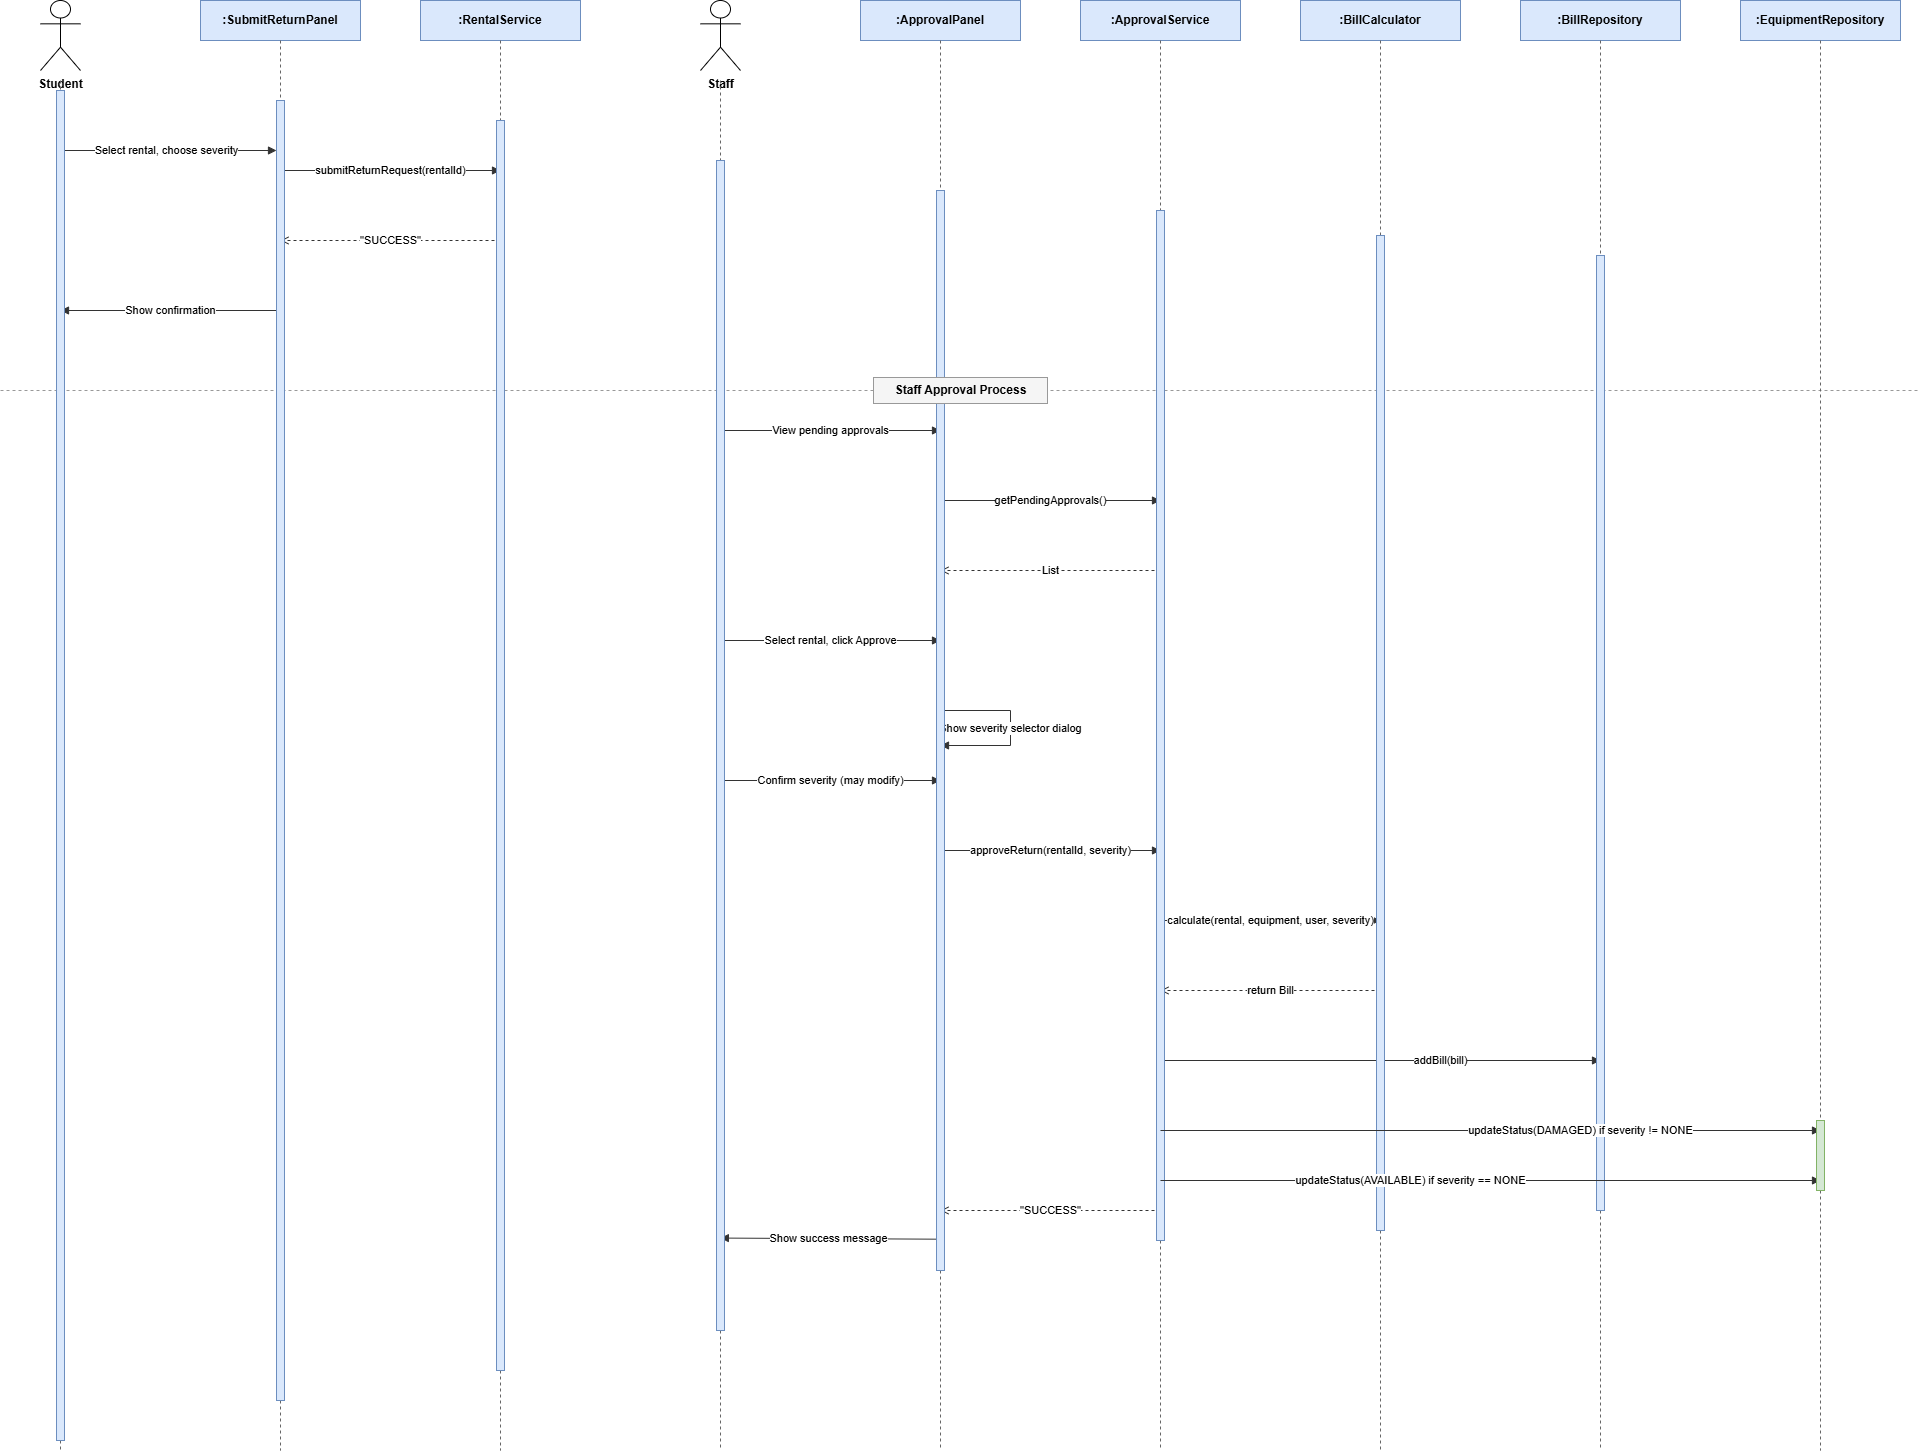

The diagram above was exported from draw.io. Its source (the exported page's mxGraphModel, read from the mxfile embedded in the PNG):
<mxGraphModel dx="2575" dy="1465" grid="1" gridSize="10" guides="1" tooltips="1" connect="1" arrows="1" fold="1" page="1" pageScale="1" pageWidth="2100" pageHeight="1530" math="0" shadow="0">
  <root>
    <mxCell id="0" />
    <mxCell id="1" parent="0" />
    <mxCell id="hdr_Student" parent="1" style="shape=umlActor;verticalLabelPosition=bottom;verticalAlign=top;html=1;outlineConnect=0;fontSize=12;fontStyle=1;" value="Student" vertex="1">
      <mxGeometry height="70" width="40" x="80" y="40" as="geometry" />
    </mxCell>
    <mxCell id="hdr_ReturnUI" parent="1" style="rounded=0;whiteSpace=wrap;html=1;fillColor=#dae8fc;strokeColor=#6c8ebf;fontSize=12;fontStyle=1;" value=":SubmitReturnPanel" vertex="1">
      <mxGeometry height="40" width="160" x="240" y="40" as="geometry" />
    </mxCell>
    <mxCell id="hdr_RentalSvc" parent="1" style="rounded=0;whiteSpace=wrap;html=1;fillColor=#dae8fc;strokeColor=#6c8ebf;fontSize=12;fontStyle=1;" value=":RentalService" vertex="1">
      <mxGeometry height="40" width="160" x="460" y="40" as="geometry" />
    </mxCell>
    <mxCell id="hdr_Staff" parent="1" style="shape=umlActor;verticalLabelPosition=bottom;verticalAlign=top;html=1;outlineConnect=0;fontSize=12;fontStyle=1;" value="Staff" vertex="1">
      <mxGeometry height="70" width="40" x="740" y="40" as="geometry" />
    </mxCell>
    <mxCell id="hdr_ApprovalUI" parent="1" style="rounded=0;whiteSpace=wrap;html=1;fillColor=#dae8fc;strokeColor=#6c8ebf;fontSize=12;fontStyle=1;" value=":ApprovalPanel" vertex="1">
      <mxGeometry height="40" width="160" x="900" y="40" as="geometry" />
    </mxCell>
    <mxCell id="hdr_ApprovalSvc" parent="1" style="rounded=0;whiteSpace=wrap;html=1;fillColor=#dae8fc;strokeColor=#6c8ebf;fontSize=12;fontStyle=1;" value=":ApprovalService" vertex="1">
      <mxGeometry height="40" width="160" x="1120" y="40" as="geometry" />
    </mxCell>
    <mxCell id="hdr_BillCalc" parent="1" style="rounded=0;whiteSpace=wrap;html=1;fillColor=#dae8fc;strokeColor=#6c8ebf;fontSize=12;fontStyle=1;" value=":BillCalculator" vertex="1">
      <mxGeometry height="40" width="160" x="1340" y="40" as="geometry" />
    </mxCell>
    <mxCell id="hdr_BillRepo" parent="1" style="rounded=0;whiteSpace=wrap;html=1;fillColor=#dae8fc;strokeColor=#6c8ebf;fontSize=12;fontStyle=1;" value=":BillRepository" vertex="1">
      <mxGeometry height="40" width="160" x="1560" y="40" as="geometry" />
    </mxCell>
    <mxCell id="hdr_EquipRepo" parent="1" style="rounded=0;whiteSpace=wrap;html=1;fillColor=#dae8fc;strokeColor=#6c8ebf;fontSize=12;fontStyle=1;" value=":EquipmentRepository" vertex="1">
      <mxGeometry height="40" width="160" x="1780" y="40" as="geometry" />
    </mxCell>
    <mxCell id="c1" edge="1" parent="1" style="endArrow=block;endFill=1;dashed=0;html=1;strokeColor=#333333;fontSize=11;labelBackgroundColor=#ffffff;" value="Select rental, choose severity">
      <mxGeometry relative="1" as="geometry">
        <mxPoint x="96" y="190" as="sourcePoint" />
        <mxPoint x="316" y="190" as="targetPoint" />
      </mxGeometry>
    </mxCell>
    <mxCell id="c2" edge="1" parent="1" style="endArrow=block;endFill=1;dashed=0;html=1;strokeColor=#333333;fontSize=11;labelBackgroundColor=#ffffff;" value="submitReturnRequest(rentalId)">
      <mxGeometry relative="1" as="geometry">
        <mxPoint x="320" y="210" as="sourcePoint" />
        <mxPoint x="540" y="210" as="targetPoint" />
      </mxGeometry>
    </mxCell>
    <mxCell id="c3" edge="1" parent="1" style="endArrow=open;endFill=0;dashed=1;html=1;strokeColor=#333333;fontSize=11;labelBackgroundColor=#ffffff;" value="&quot;SUCCESS&quot;">
      <mxGeometry relative="1" as="geometry">
        <mxPoint x="540" y="280" as="sourcePoint" />
        <mxPoint x="320" y="280" as="targetPoint" />
      </mxGeometry>
    </mxCell>
    <mxCell id="c4" edge="1" parent="1" style="endArrow=block;endFill=1;dashed=0;html=1;strokeColor=#333333;fontSize=11;labelBackgroundColor=#ffffff;" value="Show confirmation">
      <mxGeometry relative="1" as="geometry">
        <mxPoint x="320" y="350" as="sourcePoint" />
        <mxPoint x="100" y="350" as="targetPoint" />
      </mxGeometry>
    </mxCell>
    <mxCell id="c5" edge="1" parent="1" style="endArrow=none;dashed=1;html=1;strokeColor=#999999;">
      <mxGeometry relative="1" as="geometry">
        <mxPoint x="40" y="430" as="sourcePoint" />
        <mxPoint x="1960" y="430" as="targetPoint" />
      </mxGeometry>
    </mxCell>
    <mxCell id="c7" edge="1" parent="1" style="endArrow=block;endFill=1;dashed=0;html=1;strokeColor=#333333;fontSize=11;labelBackgroundColor=#ffffff;" value="View pending approvals">
      <mxGeometry relative="1" as="geometry">
        <mxPoint x="760" y="470" as="sourcePoint" />
        <mxPoint x="980" y="470" as="targetPoint" />
      </mxGeometry>
    </mxCell>
    <mxCell id="c8" edge="1" parent="1" style="endArrow=block;endFill=1;dashed=0;html=1;strokeColor=#333333;fontSize=11;labelBackgroundColor=#ffffff;" value="getPendingApprovals()">
      <mxGeometry relative="1" as="geometry">
        <mxPoint x="980" y="540" as="sourcePoint" />
        <mxPoint x="1200" y="540" as="targetPoint" />
      </mxGeometry>
    </mxCell>
    <mxCell id="c9" edge="1" parent="1" style="endArrow=open;endFill=0;dashed=1;html=1;strokeColor=#333333;fontSize=11;labelBackgroundColor=#ffffff;" value="List&lt;Rental&gt;">
      <mxGeometry relative="1" as="geometry">
        <mxPoint x="1200" y="610" as="sourcePoint" />
        <mxPoint x="980" y="610" as="targetPoint" />
      </mxGeometry>
    </mxCell>
    <mxCell id="c10" edge="1" parent="1" style="endArrow=block;endFill=1;dashed=0;html=1;strokeColor=#333333;fontSize=11;labelBackgroundColor=#ffffff;" value="Select rental, click Approve">
      <mxGeometry relative="1" as="geometry">
        <mxPoint x="760" y="680" as="sourcePoint" />
        <mxPoint x="980" y="680" as="targetPoint" />
      </mxGeometry>
    </mxCell>
    <mxCell id="c11" edge="1" parent="1" style="endArrow=block;endFill=1;dashed=0;html=1;strokeColor=#333333;fontSize=11;rounded=0;labelBackgroundColor=#ffffff;exitX=1;exitY=0;entryX=1;entryY=1;" value="Show severity selector dialog">
      <mxGeometry relative="1" as="geometry">
        <Array as="points">
          <mxPoint x="1050" y="750" />
          <mxPoint x="1050" y="785" />
        </Array>
        <mxPoint x="980" y="750" as="sourcePoint" />
        <mxPoint x="980" y="785" as="targetPoint" />
      </mxGeometry>
    </mxCell>
    <mxCell id="c12" edge="1" parent="1" style="endArrow=block;endFill=1;dashed=0;html=1;strokeColor=#333333;fontSize=11;labelBackgroundColor=#ffffff;" value="Confirm severity (may modify)">
      <mxGeometry relative="1" as="geometry">
        <mxPoint x="760" y="820" as="sourcePoint" />
        <mxPoint x="980" y="820" as="targetPoint" />
      </mxGeometry>
    </mxCell>
    <mxCell id="c13" edge="1" parent="1" style="endArrow=block;endFill=1;dashed=0;html=1;strokeColor=#333333;fontSize=11;labelBackgroundColor=#ffffff;" value="approveReturn(rentalId, severity)">
      <mxGeometry relative="1" as="geometry">
        <mxPoint x="980" y="890" as="sourcePoint" />
        <mxPoint x="1200" y="890" as="targetPoint" />
      </mxGeometry>
    </mxCell>
    <mxCell id="c14" edge="1" parent="1" style="endArrow=block;endFill=1;dashed=0;html=1;strokeColor=#333333;fontSize=11;labelBackgroundColor=#ffffff;" value="calculate(rental, equipment, user, severity)">
      <mxGeometry relative="1" as="geometry">
        <mxPoint x="1200" y="960" as="sourcePoint" />
        <mxPoint x="1420" y="960" as="targetPoint" />
      </mxGeometry>
    </mxCell>
    <mxCell id="c15" edge="1" parent="1" style="endArrow=open;endFill=0;dashed=1;html=1;strokeColor=#333333;fontSize=11;labelBackgroundColor=#ffffff;" value="return Bill">
      <mxGeometry relative="1" as="geometry">
        <mxPoint x="1420" y="1030" as="sourcePoint" />
        <mxPoint x="1200" y="1030" as="targetPoint" />
      </mxGeometry>
    </mxCell>
    <mxCell id="c16" edge="1" parent="1" style="endArrow=block;endFill=1;dashed=0;html=1;strokeColor=#333333;fontSize=11;labelBackgroundColor=#ffffff;" value="addBill(bill)">
      <mxGeometry relative="1" x="0.2727" as="geometry">
        <mxPoint as="offset" />
        <mxPoint x="1200" y="1100" as="sourcePoint" />
        <mxPoint x="1640" y="1100" as="targetPoint" />
      </mxGeometry>
    </mxCell>
    <mxCell id="c19" edge="1" parent="1" style="endArrow=open;endFill=0;dashed=1;html=1;strokeColor=#333333;fontSize=11;labelBackgroundColor=#ffffff;" value="&quot;SUCCESS&quot;">
      <mxGeometry relative="1" as="geometry">
        <mxPoint x="1200" y="1250" as="sourcePoint" />
        <mxPoint x="980" y="1250" as="targetPoint" />
      </mxGeometry>
    </mxCell>
    <mxCell id="c20" edge="1" parent="1" source="Gduh7zQgYedq0tQ3Lzo0-10" style="endArrow=block;endFill=1;dashed=0;html=1;strokeColor=#333333;fontSize=11;labelBackgroundColor=#ffffff;entryX=0.482;entryY=0.921;entryDx=0;entryDy=0;entryPerimeter=0;exitX=-0.018;exitY=0.971;exitDx=0;exitDy=0;exitPerimeter=0;" target="Gduh7zQgYedq0tQ3Lzo0-7" value="Show success message">
      <mxGeometry relative="1" as="geometry">
        <mxPoint x="976" y="1270" as="sourcePoint" />
        <mxPoint x="770" y="1270" as="targetPoint" />
      </mxGeometry>
    </mxCell>
    <mxCell id="life_Student" edge="1" parent="1" source="Gduh7zQgYedq0tQ3Lzo0-1" style="endArrow=none;dashed=1;html=1;strokeColor=#666666;strokeWidth=1;">
      <mxGeometry relative="1" as="geometry">
        <mxPoint x="100" y="120" as="sourcePoint" />
        <mxPoint x="100" y="1490" as="targetPoint" />
      </mxGeometry>
    </mxCell>
    <mxCell id="life_ReturnUI" edge="1" parent="1" source="Gduh7zQgYedq0tQ3Lzo0-3" style="endArrow=none;dashed=1;html=1;strokeColor=#666666;strokeWidth=1;">
      <mxGeometry relative="1" as="geometry">
        <mxPoint x="320" y="80" as="sourcePoint" />
        <mxPoint x="320" y="1490" as="targetPoint" />
      </mxGeometry>
    </mxCell>
    <mxCell id="life_RentalSvc" edge="1" parent="1" source="Gduh7zQgYedq0tQ3Lzo0-5" style="endArrow=none;dashed=1;html=1;strokeColor=#666666;strokeWidth=1;">
      <mxGeometry relative="1" as="geometry">
        <mxPoint x="540" y="80" as="sourcePoint" />
        <mxPoint x="540" y="1490" as="targetPoint" />
      </mxGeometry>
    </mxCell>
    <mxCell id="life_Staff" edge="1" parent="1" source="Gduh7zQgYedq0tQ3Lzo0-7" style="endArrow=none;dashed=1;html=1;strokeColor=#666666;strokeWidth=1;">
      <mxGeometry relative="1" as="geometry">
        <mxPoint x="760" y="120" as="sourcePoint" />
        <mxPoint x="760" y="1490" as="targetPoint" />
      </mxGeometry>
    </mxCell>
    <mxCell id="life_ApprovalUI" edge="1" parent="1" source="Gduh7zQgYedq0tQ3Lzo0-10" style="endArrow=none;dashed=1;html=1;strokeColor=#666666;strokeWidth=1;">
      <mxGeometry relative="1" as="geometry">
        <mxPoint x="980" y="80" as="sourcePoint" />
        <mxPoint x="980" y="1490" as="targetPoint" />
      </mxGeometry>
    </mxCell>
    <mxCell id="life_ApprovalSvc" edge="1" parent="1" source="Gduh7zQgYedq0tQ3Lzo0-12" style="endArrow=none;dashed=1;html=1;strokeColor=#666666;strokeWidth=1;">
      <mxGeometry relative="1" as="geometry">
        <mxPoint x="1200" y="80" as="sourcePoint" />
        <mxPoint x="1200" y="1490" as="targetPoint" />
      </mxGeometry>
    </mxCell>
    <mxCell id="life_BillCalc" edge="1" parent="1" source="Gduh7zQgYedq0tQ3Lzo0-14" style="endArrow=none;dashed=1;html=1;strokeColor=#666666;strokeWidth=1;">
      <mxGeometry relative="1" as="geometry">
        <mxPoint x="1420" y="80" as="sourcePoint" />
        <mxPoint x="1420" y="1490" as="targetPoint" />
      </mxGeometry>
    </mxCell>
    <mxCell id="life_BillRepo" edge="1" parent="1" source="Gduh7zQgYedq0tQ3Lzo0-16" style="endArrow=none;dashed=1;html=1;strokeColor=#666666;strokeWidth=1;">
      <mxGeometry relative="1" as="geometry">
        <mxPoint x="1640" y="80" as="sourcePoint" />
        <mxPoint x="1640" y="1490" as="targetPoint" />
      </mxGeometry>
    </mxCell>
    <mxCell id="life_EquipRepo" edge="1" parent="1" source="b0yve0Pj6kT68-rF-R1_-1" style="endArrow=none;dashed=1;html=1;strokeColor=#666666;strokeWidth=1;">
      <mxGeometry relative="1" as="geometry">
        <mxPoint x="1860" y="80" as="sourcePoint" />
        <mxPoint x="1860" y="1490" as="targetPoint" />
      </mxGeometry>
    </mxCell>
    <mxCell id="Gduh7zQgYedq0tQ3Lzo0-2" edge="1" parent="1" style="endArrow=none;dashed=1;html=1;strokeColor=#666666;strokeWidth=1;" target="Gduh7zQgYedq0tQ3Lzo0-1" value="">
      <mxGeometry relative="1" as="geometry">
        <mxPoint x="100" y="120" as="sourcePoint" />
        <mxPoint x="100" y="1490" as="targetPoint" />
      </mxGeometry>
    </mxCell>
    <mxCell id="Gduh7zQgYedq0tQ3Lzo0-1" parent="1" style="fillColor=#dae8fc;strokeColor=#6c8ebf;" value="" vertex="1">
      <mxGeometry height="1350" width="8" x="96" y="130" as="geometry" />
    </mxCell>
    <mxCell id="Gduh7zQgYedq0tQ3Lzo0-4" edge="1" parent="1" style="endArrow=none;dashed=1;html=1;strokeColor=#666666;strokeWidth=1;" target="Gduh7zQgYedq0tQ3Lzo0-3" value="">
      <mxGeometry relative="1" as="geometry">
        <mxPoint x="320" y="80" as="sourcePoint" />
        <mxPoint x="320" y="1490" as="targetPoint" />
      </mxGeometry>
    </mxCell>
    <mxCell id="Gduh7zQgYedq0tQ3Lzo0-3" parent="1" style="fillColor=#dae8fc;strokeColor=#6c8ebf;" value="" vertex="1">
      <mxGeometry height="1300" width="8" x="316" y="140" as="geometry" />
    </mxCell>
    <mxCell id="Gduh7zQgYedq0tQ3Lzo0-6" edge="1" parent="1" style="endArrow=none;dashed=1;html=1;strokeColor=#666666;strokeWidth=1;" target="Gduh7zQgYedq0tQ3Lzo0-5" value="">
      <mxGeometry relative="1" as="geometry">
        <mxPoint x="540" y="80" as="sourcePoint" />
        <mxPoint x="540" y="1490" as="targetPoint" />
      </mxGeometry>
    </mxCell>
    <mxCell id="Gduh7zQgYedq0tQ3Lzo0-5" parent="1" style="fillColor=#dae8fc;strokeColor=#6c8ebf;" value="" vertex="1">
      <mxGeometry height="1250" width="8" x="536" y="160" as="geometry" />
    </mxCell>
    <mxCell id="Gduh7zQgYedq0tQ3Lzo0-8" edge="1" parent="1" style="endArrow=none;dashed=1;html=1;strokeColor=#666666;strokeWidth=1;" target="Gduh7zQgYedq0tQ3Lzo0-7" value="">
      <mxGeometry relative="1" as="geometry">
        <mxPoint x="760" y="120" as="sourcePoint" />
        <mxPoint x="760" y="1490" as="targetPoint" />
      </mxGeometry>
    </mxCell>
    <mxCell id="Gduh7zQgYedq0tQ3Lzo0-7" parent="1" style="fillColor=#dae8fc;strokeColor=#6c8ebf;" value="" vertex="1">
      <mxGeometry height="1170" width="8" x="756" y="200" as="geometry" />
    </mxCell>
    <mxCell id="Gduh7zQgYedq0tQ3Lzo0-11" edge="1" parent="1" style="endArrow=none;dashed=1;html=1;strokeColor=#666666;strokeWidth=1;" target="Gduh7zQgYedq0tQ3Lzo0-10" value="">
      <mxGeometry relative="1" as="geometry">
        <mxPoint x="980" y="80" as="sourcePoint" />
        <mxPoint x="980" y="1490" as="targetPoint" />
      </mxGeometry>
    </mxCell>
    <mxCell id="Gduh7zQgYedq0tQ3Lzo0-10" parent="1" style="fillColor=#dae8fc;strokeColor=#6c8ebf;" value="" vertex="1">
      <mxGeometry height="1080" width="8" x="976" y="230" as="geometry" />
    </mxCell>
    <mxCell id="c6" parent="1" style="text;html=1;align=center;verticalAlign=middle;fontStyle=1;fontSize=12;fillColor=#f5f5f5;strokeColor=#999999;rounded=0;" value="Staff Approval Process" vertex="1">
      <mxGeometry height="26" width="174" x="913" y="417" as="geometry" />
    </mxCell>
    <mxCell id="Gduh7zQgYedq0tQ3Lzo0-13" edge="1" parent="1" style="endArrow=none;dashed=1;html=1;strokeColor=#666666;strokeWidth=1;" target="Gduh7zQgYedq0tQ3Lzo0-12" value="">
      <mxGeometry relative="1" as="geometry">
        <mxPoint x="1200" y="80" as="sourcePoint" />
        <mxPoint x="1200" y="1490" as="targetPoint" />
      </mxGeometry>
    </mxCell>
    <mxCell id="Gduh7zQgYedq0tQ3Lzo0-12" parent="1" style="fillColor=#dae8fc;strokeColor=#6c8ebf;" value="" vertex="1">
      <mxGeometry height="1030" width="8" x="1196" y="250" as="geometry" />
    </mxCell>
    <mxCell id="Gduh7zQgYedq0tQ3Lzo0-15" edge="1" parent="1" style="endArrow=none;dashed=1;html=1;strokeColor=#666666;strokeWidth=1;" target="Gduh7zQgYedq0tQ3Lzo0-14" value="">
      <mxGeometry relative="1" as="geometry">
        <mxPoint x="1420" y="80" as="sourcePoint" />
        <mxPoint x="1420" y="1490" as="targetPoint" />
      </mxGeometry>
    </mxCell>
    <mxCell id="Gduh7zQgYedq0tQ3Lzo0-14" parent="1" style="fillColor=#dae8fc;strokeColor=#6c8ebf;" value="" vertex="1">
      <mxGeometry height="995" width="8" x="1416" y="275" as="geometry" />
    </mxCell>
    <mxCell id="Gduh7zQgYedq0tQ3Lzo0-17" edge="1" parent="1" style="endArrow=none;dashed=1;html=1;strokeColor=#666666;strokeWidth=1;" target="Gduh7zQgYedq0tQ3Lzo0-16" value="">
      <mxGeometry relative="1" as="geometry">
        <mxPoint x="1640" y="80" as="sourcePoint" />
        <mxPoint x="1640" y="1490" as="targetPoint" />
      </mxGeometry>
    </mxCell>
    <mxCell id="Gduh7zQgYedq0tQ3Lzo0-16" parent="1" style="fillColor=#dae8fc;strokeColor=#6c8ebf;" value="" vertex="1">
      <mxGeometry height="955" width="8" x="1636" y="295" as="geometry" />
    </mxCell>
    <mxCell id="c18" edge="1" parent="1" style="endArrow=block;endFill=1;dashed=0;html=1;strokeColor=#333333;fontSize=11;labelBackgroundColor=#ffffff;" value="updateStatus(AVAILABLE) if severity == NONE">
      <mxGeometry relative="1" x="-0.2424" as="geometry">
        <mxPoint as="offset" />
        <mxPoint x="1200" y="1220" as="sourcePoint" />
        <mxPoint x="1860" y="1220" as="targetPoint" />
      </mxGeometry>
    </mxCell>
    <mxCell id="c17" edge="1" parent="1" style="endArrow=block;endFill=1;dashed=0;html=1;strokeColor=#333333;fontSize=11;labelBackgroundColor=#ffffff;" value="updateStatus(DAMAGED) if severity != NONE">
      <mxGeometry relative="1" x="0.2727" as="geometry">
        <mxPoint as="offset" />
        <mxPoint x="1200" y="1170" as="sourcePoint" />
        <mxPoint x="1860" y="1170" as="targetPoint" />
      </mxGeometry>
    </mxCell>
    <mxCell id="b0yve0Pj6kT68-rF-R1_-2" edge="1" parent="1" style="endArrow=none;dashed=1;html=1;strokeColor=#666666;strokeWidth=1;" target="b0yve0Pj6kT68-rF-R1_-1" value="">
      <mxGeometry relative="1" as="geometry">
        <mxPoint x="1860" y="80" as="sourcePoint" />
        <mxPoint x="1860" y="1490" as="targetPoint" />
      </mxGeometry>
    </mxCell>
    <mxCell id="b0yve0Pj6kT68-rF-R1_-1" parent="1" style="fillColor=#d5e8d4;strokeColor=#82b366;" value="" vertex="1">
      <mxGeometry height="70" width="8" x="1856" y="1160" as="geometry" />
    </mxCell>
  </root>
</mxGraphModel>